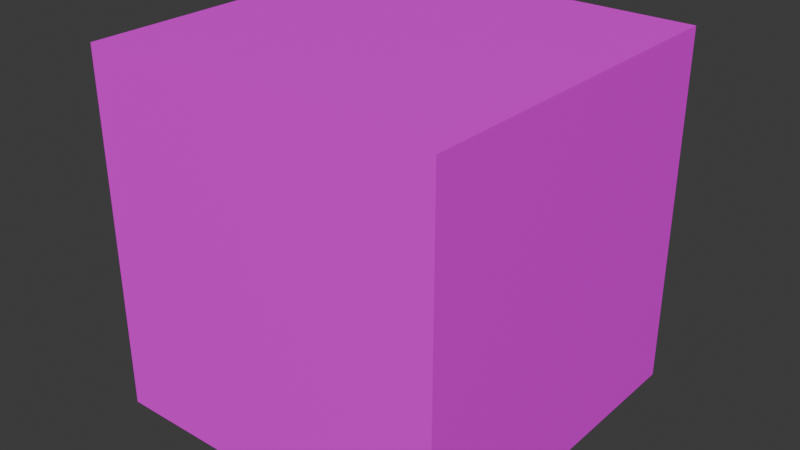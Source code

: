 # Source: untitled.blend  (saved by Blender 4.2.66; exported with 4.5.12 LTS)
import bpy
from mathutils import Matrix  # noqa: F401  (used for matrix-valued properties, if any)

bpy.ops.wm.read_factory_settings(use_empty=True)
scene = bpy.context.scene
scene.name = 'Scene'

# ---- collections
col_collection = bpy.data.collections.new('Collection'); scene.collection.children.link(col_collection)

# ---- images (referenced by path relative to the original .blend; pixels are not part of the script)
import os
ASSET_DIR = os.environ.get("B2B_ASSET_DIR", "")  # directory of the original .blend (textures are referenced by path, not embedded)
HERE = os.path.dirname(os.path.abspath(__file__))  # packed textures are extracted next to this script under _unpacked/

def load_image(name, relpath, width, height, colorspace="sRGB"):
    """Load a texture the original file referenced (path relative to the .blend, or extracted next to this script)."""
    p = next((c for c in (os.path.join(HERE, relpath), os.path.join(ASSET_DIR, relpath)) if relpath and os.path.exists(c)), "")
    if p:
        img = bpy.data.images.load(p, check_existing=True)
        img.name = name
    else:  # same state as the original file: an image datablock whose file is absent (Cycles renders it pink)
        img = bpy.data.images.new(name, width, height)
        img.source = "FILE"
        img.filepath = "//" + (relpath or name)
    img.colorspace_settings.name = colorspace
    return img
img_wall_png = load_image('wall.png', 'wall.png', 1024, 1024, 'sRGB')
img_floor_png = load_image('floor.png', 'floor.png', 1024, 1024, 'sRGB')

# ---- materials (node trees are filled in below, after node groups)
mat_wall = bpy.data.materials.new('wall')
mat_floor = bpy.data.materials.new('floor')

# ---- material node trees
mat_wall.use_nodes = True; mat_wall.node_tree.nodes.clear()
_N = mat_wall.node_tree.nodes; _L = mat_wall.node_tree.links
n0 = _N.new('ShaderNodeBsdfPrincipled'); n0.name = 'Principled BSDF'; n0.location = (10, 300)
n1 = _N.new('ShaderNodeOutputMaterial'); n1.name = 'Material Output'; n1.location = (300, 300)
n2 = _N.new('ShaderNodeTexImage'); n2.name = 'Image Texture'; n2.location = (-334, 256)
n2.image = img_wall_png
n2.interpolation = 'Closest'
_L.new(n0.outputs[0], n1.inputs[0])
_L.new(n2.outputs[0], n0.inputs[0])
n1.is_active_output = True
mat_floor.use_nodes = True; mat_floor.node_tree.nodes.clear()
_N = mat_floor.node_tree.nodes; _L = mat_floor.node_tree.links
n0 = _N.new('ShaderNodeBsdfPrincipled'); n0.name = 'Principled BSDF'; n0.location = (10, 300)
n1 = _N.new('ShaderNodeOutputMaterial'); n1.name = 'Material Output'; n1.location = (300, 300)
n2 = _N.new('ShaderNodeTexImage'); n2.name = 'Image Texture'; n2.location = (-301, 255)
n2.image = img_floor_png
n2.interpolation = 'Closest'
_L.new(n0.outputs[0], n1.inputs[0])
_L.new(n2.outputs[0], n0.inputs[0])
n1.is_active_output = True

# ---- world
world_world = bpy.data.worlds.new('World'); scene.world = world_world
world_world.use_nodes = True; world_world.node_tree.nodes.clear()
_N = world_world.node_tree.nodes; _L = world_world.node_tree.links
n0 = _N.new('ShaderNodeOutputWorld'); n0.name = 'World Output'; n0.location = (300, 300)
n1 = _N.new('ShaderNodeBackground'); n1.name = 'Background'; n1.location = (10, 300)
n1.inputs[0].default_value = (0.05088, 0.05088, 0.05088, 1.0)
_L.new(n1.outputs[0], n0.inputs[0])
n0.is_active_output = True
world_world.color = (0.05088, 0.05088, 0.05088)
world_world.sun_shadow_jitter_overblur = 0.0

# ---- meshes
me_cube = bpy.data.meshes.new('Cube')
me_cube.from_pydata([(-1.0, -1.0, -1.0), (-1.0, -1.0, 1.0), (-1.0, 1.0, -1.0), (-1.0, 1.0, 1.0), (1.0, -1.0, -1.0), (1.0, -1.0, 1.0), (1.0, 1.0, -1.0), (1.0, 1.0, 1.0)], [], [(0, 1, 3, 2), (2, 3, 7, 6), (6, 7, 5, 4), (4, 5, 1, 0), (2, 6, 4, 0), (7, 3, 1, 5)])
me_cube.polygons.foreach_set('material_index', [0, 0, 0, 0, 0, 1])
_uv = me_cube.uv_layers.new(name='UVMap')
_uv.uv.foreach_set('vector', [0.0, 0.0, 1.0, 0.0, 1.0, 1.0, 0.0, 1.0, 0.0, 0.0, 1.0, 0.0, 1.0, 1.0, 0.0, 1.0, 0.0, 0.0, 1.0, 0.0, 1.0, 1.0, 0.0, 1.0, 0.0, 0.0, 1.0, 0.0, 1.0, 1.0, 0.0, 1.0, 0.0, 0.0, 1.0, 0.0, 1.0, 1.0, 0.0, 1.0, 0.0, 0.0, 1.0, 0.0, 1.0, 1.0, 0.0, 1.0])
me_cube.materials.append(mat_wall)
me_cube.materials.append(mat_floor)
me_cube.update()

# ---- objects
ob_wall = bpy.data.objects.new('wall', me_cube)

# ---- transforms, parenting, visibility, modifiers, constraints
ob_wall.location = (0.0, 0.0, 0.0)

# ---- collection membership
col_collection.objects.link(ob_wall)

# ---- scene / render settings (as saved in the file)
scene.frame_start = 1; scene.frame_end = 250; scene.frame_set(1)
scene.render.engine = 'BLENDER_EEVEE_NEXT'
bpy.context.view_layer.update()

# ---- added for rendering (the .blend has no active camera and no usable light): camera, sun
cam_auto = bpy.data.cameras.new('AutoCamera')
cam_auto.lens = 50.0
cam_auto.sensor_width = 36.0
cam_auto.clip_end = 1000.0
ob_auto_camera = bpy.data.objects.new('AutoCamera', cam_auto)
scene.collection.objects.link(ob_auto_camera)
ob_auto_camera.location = (3.20507, -3.84609, 2.56406)
ob_auto_camera.rotation_euler = (1.09748, -7.21219e-08, 0.694738)
scene.camera = ob_auto_camera
light_auto_sun = bpy.data.lights.new('AutoSun', 'SUN')
light_auto_sun.energy = 3.0
light_auto_sun.angle = 0.0523599
ob_auto_sun = bpy.data.objects.new('AutoSun', light_auto_sun)
scene.collection.objects.link(ob_auto_sun)
ob_auto_sun.rotation_euler = (0.872665, 0.174533, 0.523599)
bpy.context.view_layer.update()
